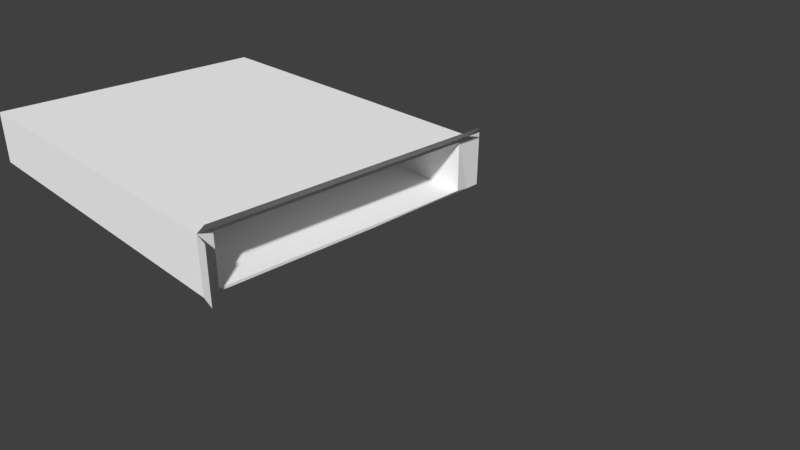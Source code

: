# Source: cookieboxv2.blend  (saved by Blender 2.79.0; exported with 4.5.12 LTS)
import bpy
from mathutils import Matrix  # noqa: F401  (used for matrix-valued properties, if any)

bpy.ops.wm.read_factory_settings(use_empty=True)
scene = bpy.context.scene
scene.name = 'Scene'

# ---- collections
col_collection_1 = bpy.data.collections.new('Collection 1'); scene.collection.children.link(col_collection_1)

# ---- materials (node trees are filled in below, after node groups)
mat_material_001 = bpy.data.materials.new('Material.001')
mat_material_001.alpha_threshold = 0.0
mat_material_001.use_transparent_shadow = False
mat_material_001.preview_render_type = 'CUBE'
mat_material_001.diffuse_color = (1.0, 1.0, 1.0, 1.0)
mat_material_001.roughness = 0.5

# ---- material node trees

# ---- world
world_world = bpy.data.worlds.new('World'); scene.world = world_world
world_world.color = (0.05088, 0.05088, 0.05088)
world_world.use_sun_shadow = False
world_world.sun_shadow_jitter_overblur = 0.0
world_world.cycles.sampling_method = 'MANUAL'

# ---- cameras
cam_camera = bpy.data.cameras.new('Camera')
cam_camera.clip_end = 100.0
cam_camera.lens = 35.0
cam_camera.sensor_width = 32.0
cam_camera.sensor_height = 18.0
cam_camera.ortho_scale = 7.314
cam_camera.dof.focus_distance = 0.0
cam_camera.dof.aperture_fstop = 128.0

# ---- meshes
me_cube_002 = bpy.data.meshes.new('Cube.002')
me_cube_002.from_pydata([(-1.1, -1.1, -1.1), (-1.1, -1.1, 1.1), (-1.1, 1.1, -1.1), (-1.1, 1.1, 1.1), (1.1, -1.1, -1.1), (1.1, -1.1, 1.1), (1.1, 1.1, -1.1), (1.1, 1.1, 1.1), (7.134, 1.1, 1.1), (7.134, 1.1, -1.1), (7.134, -1.1, -1.1), (7.134, -1.1, 1.1), (-7.888, 1.1, -1.1), (-7.888, -1.1, -1.1), (-7.888, -1.1, 1.1), (-7.888, 1.1, 1.1), (-1.1, 6.005, 1.1), (-1.1, 6.005, -1.1), (1.1, 6.005, -1.1), (1.1, 6.005, 1.1), (7.122, 5.985, 1.095), (7.064, 6.018, -1.104), (-7.888, 6.005, 1.1), (-7.888, 6.005, -1.1), (-1.1, -5.919, -1.1), (-1.1, -5.919, 1.1), (1.1, -5.919, 1.1), (1.1, -5.919, -1.1), (7.134, -5.919, 1.1), (7.134, -5.919, -1.1), (-7.888, -5.919, -1.1), (-7.888, -5.919, 1.1), (7.134, 0.9971, 0.9951), (7.134, 5.434, 0.9951), (7.134, -0.993, -0.9951), (7.134, -5.352, -0.9951), (7.134, 0.9971, -0.9951), (7.134, -0.993, 0.9951), (7.134, 5.434, -0.9951), (7.134, -5.352, 0.9951), (-6.128, 0.9971, 0.9951), (-6.128, 5.434, 0.9951), (-6.128, -0.993, -0.9951), (-6.128, -5.352, -0.9951), (-6.128, 0.9971, -0.9951), (-6.128, -0.993, 0.9951), (-6.128, 5.434, -0.9951), (-6.128, -5.352, 0.9951), (7.648, 1.107, 1.587), (7.648, -1.093, 1.587), (7.648, 6.012, 1.587), (7.648, -5.911, 1.587), (7.853, -6.073, 1.098), (7.853, -6.073, -1.102), (7.115, 6.576, 1.103), (7.057, 6.609, -1.096)], [], [(1, 3, 15, 14), (15, 3, 16, 22), (7, 5, 11, 8), (10, 9, 36, 34), (2, 6, 4, 0), (7, 3, 1, 5), (28, 29, 35, 39), (6, 2, 17, 18), (13, 0, 24, 30), (4, 6, 9, 10), (13, 14, 15, 12), (2, 0, 13, 12), (7, 8, 20, 19), (4, 10, 29, 27), (17, 16, 19, 18), (18, 19, 20, 21), (16, 17, 23, 22), (9, 6, 18, 21), (2, 12, 23, 17), (3, 7, 19, 16), (12, 15, 22, 23), (20, 8, 32, 33), (33, 32, 40, 41), (39, 35, 43, 47), (34, 36, 44, 42), (5, 1, 25, 26), (11, 5, 26, 28), (1, 14, 31, 25), (14, 13, 30, 31), (0, 4, 27, 24), (26, 25, 31, 30, 24, 27, 29, 28), (9, 21, 38, 36), (29, 10, 34, 35), (8, 11, 37, 32), (11, 28, 39, 37), (21, 20, 33, 38), (44, 40, 45, 42), (40, 44, 46, 41), (42, 45, 47, 43), (38, 33, 41, 46), (32, 37, 45, 40), (37, 39, 47, 45), (35, 34, 42, 43), (36, 38, 46, 44), (28, 11, 49, 51), (11, 8, 48, 49), (8, 20, 50, 48), (28, 29, 53, 52), (20, 21, 55, 54)])
_uv = me_cube_002.uv_layers.new(name='UVMap')
_uv.uv.foreach_set('vector', [0.5205, 0.1862, 0.5702, 0.1862, 0.5701, 0.3395, 0.5204, 0.3394, 0.5701, 0.3395, 0.5702, 0.1862, 0.6809, 0.1862, 0.6808, 0.3395, 0.5702, 0.1365, 0.5205, 0.1365, 0.5206, 0.0002361, 0.5703, 0.0002758, 0.3617, 0.3406, 0.3579, 0.4115, 0.3546, 0.4063, 0.3579, 0.3459, 0.8413, 0.1863, 0.8413, 0.1366, 0.891, 0.1366, 0.891, 0.1863, 0.5702, 0.1365, 0.5702, 0.1862, 0.5205, 0.1862, 0.5205, 0.1365, 0.1206, 0.0001216, 0.2459, 0.0001218, 0.2497, 0.03338, 0.1145, 0.03783, 0.8413, 0.1366, 0.8413, 0.1863, 0.7306, 0.1862, 0.7306, 0.1365, 0.891, 0.3396, 0.891, 0.1863, 0.9998, 0.1863, 0.9998, 0.3396, 0.891, 0.1366, 0.8413, 0.1366, 0.8414, 0.000305, 0.8911, 0.0003252, 0.4707, 0.3895, 0.4707, 0.3398, 0.5204, 0.3398, 0.5204, 0.3895, 0.8413, 0.1863, 0.891, 0.1863, 0.891, 0.3396, 0.8413, 0.3395, 0.5702, 0.1365, 0.5703, 0.0002758, 0.6806, 0.0006445, 0.6809, 0.1366, 0.891, 0.1366, 0.8911, 0.0003252, 0.9999, 0.0003673, 0.9998, 0.1366, 0.7306, 0.1862, 0.6809, 0.1862, 0.6809, 0.1366, 0.7306, 0.1365, 0.7306, 0.1365, 0.6809, 0.1366, 0.6806, 0.0006445, 0.7303, 0.001827, 0.6809, 0.1862, 0.7306, 0.1862, 0.7305, 0.3395, 0.6808, 0.3395, 0.8414, 0.000305, 0.8413, 0.1366, 0.7306, 0.1365, 0.7303, 0.001827, 0.8413, 0.1863, 0.8413, 0.3395, 0.7305, 0.3395, 0.7306, 0.1862, 0.5702, 0.1862, 0.5702, 0.1365, 0.6809, 0.1366, 0.6809, 0.1862, 0.5204, 0.3895, 0.5204, 0.3398, 0.6312, 0.3398, 0.6312, 0.3895, 0.1157, 0.7316, 0.0001216, 0.3859, 0.004008, 0.3808, 0.1121, 0.6991, 0.1121, 0.6991, 0.004008, 0.3808, 0.1816, 0.3682, 0.1853, 0.3687, 0.1145, 0.03783, 0.2497, 0.03338, 0.1759, 0.3634, 0.1756, 0.3648, 0.3579, 0.3459, 0.3546, 0.4063, 0.1835, 0.3651, 0.1795, 0.3639, 0.5205, 0.1365, 0.5205, 0.1862, 0.4117, 0.1861, 0.4117, 0.1364, 0.5206, 0.0002361, 0.5205, 0.1365, 0.4117, 0.1364, 0.4118, 0.000156, 0.5205, 0.1862, 0.5204, 0.3394, 0.4116, 0.3394, 0.4117, 0.1861, 0.4707, 0.3398, 0.4707, 0.3895, 0.3619, 0.3895, 0.3619, 0.3398, 0.891, 0.1863, 0.891, 0.1366, 0.9998, 0.1366, 0.9998, 0.1863, 0.4117, 0.1364, 0.4117, 0.1861, 0.4116, 0.3394, 0.3619, 0.3393, 0.362, 0.1861, 0.3621, 0.1364, 0.3621, 0.0001216, 0.4118, 0.000156, 0.3579, 0.4115, 0.242, 0.7329, 0.247, 0.6938, 0.3546, 0.4063, 0.2459, 0.0001218, 0.3617, 0.3406, 0.3579, 0.3459, 0.2497, 0.03338, 0.0001216, 0.3859, 0.005275, 0.3155, 0.008476, 0.3208, 0.004008, 0.3808, 0.005275, 0.3155, 0.1206, 0.0001216, 0.1145, 0.03783, 0.008476, 0.3208, 0.242, 0.7329, 0.1157, 0.7316, 0.1121, 0.6991, 0.247, 0.6938, 0.1835, 0.3651, 0.1816, 0.3682, 0.1777, 0.3669, 0.1795, 0.3639, 0.1816, 0.3682, 0.1835, 0.3651, 0.1852, 0.3672, 0.1853, 0.3687, 0.1795, 0.3639, 0.1777, 0.3669, 0.1756, 0.3648, 0.1759, 0.3634, 0.247, 0.6938, 0.1121, 0.6991, 0.1853, 0.3687, 0.1852, 0.3672, 0.004008, 0.3808, 0.008476, 0.3208, 0.1777, 0.3669, 0.1816, 0.3682, 0.008476, 0.3208, 0.1145, 0.03783, 0.1756, 0.3648, 0.1777, 0.3669, 0.2497, 0.03338, 0.3579, 0.3459, 0.1795, 0.3639, 0.1759, 0.3634, 0.3546, 0.4063, 0.247, 0.6938, 0.1852, 0.3672, 0.1835, 0.3651, 0.3619, 0.3898, 0.4707, 0.3899, 0.4709, 0.4059, 0.3621, 0.4057, 0.4707, 0.3899, 0.5204, 0.3899, 0.5206, 0.4059, 0.4709, 0.4059, 0.5204, 0.3899, 0.6307, 0.3898, 0.6313, 0.406, 0.5206, 0.4059, 0.3619, 0.456, 0.3619, 0.4063, 0.3785, 0.4063, 0.3785, 0.4559, 0.3788, 0.456, 0.3788, 0.4063, 0.3921, 0.4063, 0.3921, 0.4559])
me_cube_002.materials.append(mat_material_001)
me_cube_002.use_remesh_preserve_volume = False
me_cube_002.use_remesh_preserve_attributes = False
me_cube_002.use_mirror_vertex_groups = False
me_cube_002.update()

# ---- objects
ob_cube = bpy.data.objects.new('Cube', me_cube_002)
ob_camera = bpy.data.objects.new('Camera', cam_camera)

# ---- transforms, parenting, visibility, modifiers, constraints
ob_cube.location = (-3.109, 0.04337, 0.4829)
ob_cube.scale = (0.3773, 0.3773, 0.3773)
ob_cube.lineart.crease_threshold = 0.0
ob_camera.location = (7.481, -6.508, 5.344)
ob_camera.rotation_euler = (1.109, 0.0, 0.8149)
ob_camera.lock_rotations_4d = False
ob_camera.empty_display_type = 'ARROWS'
ob_camera.color = (0.0, 0.0, 0.0, 0.0)
ob_camera.display_type = 'WIRE'
ob_camera.lineart.crease_threshold = 0.0

# ---- collection membership
col_collection_1.objects.link(ob_cube)
col_collection_1.objects.link(ob_camera)

# ---- scene / render settings (as saved in the file)
scene.camera = ob_camera
scene.frame_start = 1; scene.frame_end = 250; scene.frame_set(1)
scene.render.engine = 'BLENDER_EEVEE_NEXT'
scene.render.resolution_percentage = 50
scene.render.dither_intensity = 0.0
scene.cycles.use_denoising = False
scene.cycles.samples = 128
scene.cycles.sampling_pattern = 'TABULATED_SOBOL'
scene.cycles.use_adaptive_sampling = False
scene.cycles.use_light_tree = False
scene.cycles.blur_glossy = 0.0
scene.cycles.sample_clamp_indirect = 0.0
scene.view_settings.view_transform = 'Standard'
bpy.context.view_layer.update()

# ---- added for rendering (the .blend has no usable light): sun
light_auto_sun = bpy.data.lights.new('AutoSun', 'SUN')
light_auto_sun.energy = 3.0
light_auto_sun.angle = 0.0523599
ob_auto_sun = bpy.data.objects.new('AutoSun', light_auto_sun)
scene.collection.objects.link(ob_auto_sun)
ob_auto_sun.rotation_euler = (0.872665, 0.174533, 0.523599)
bpy.context.view_layer.update()

